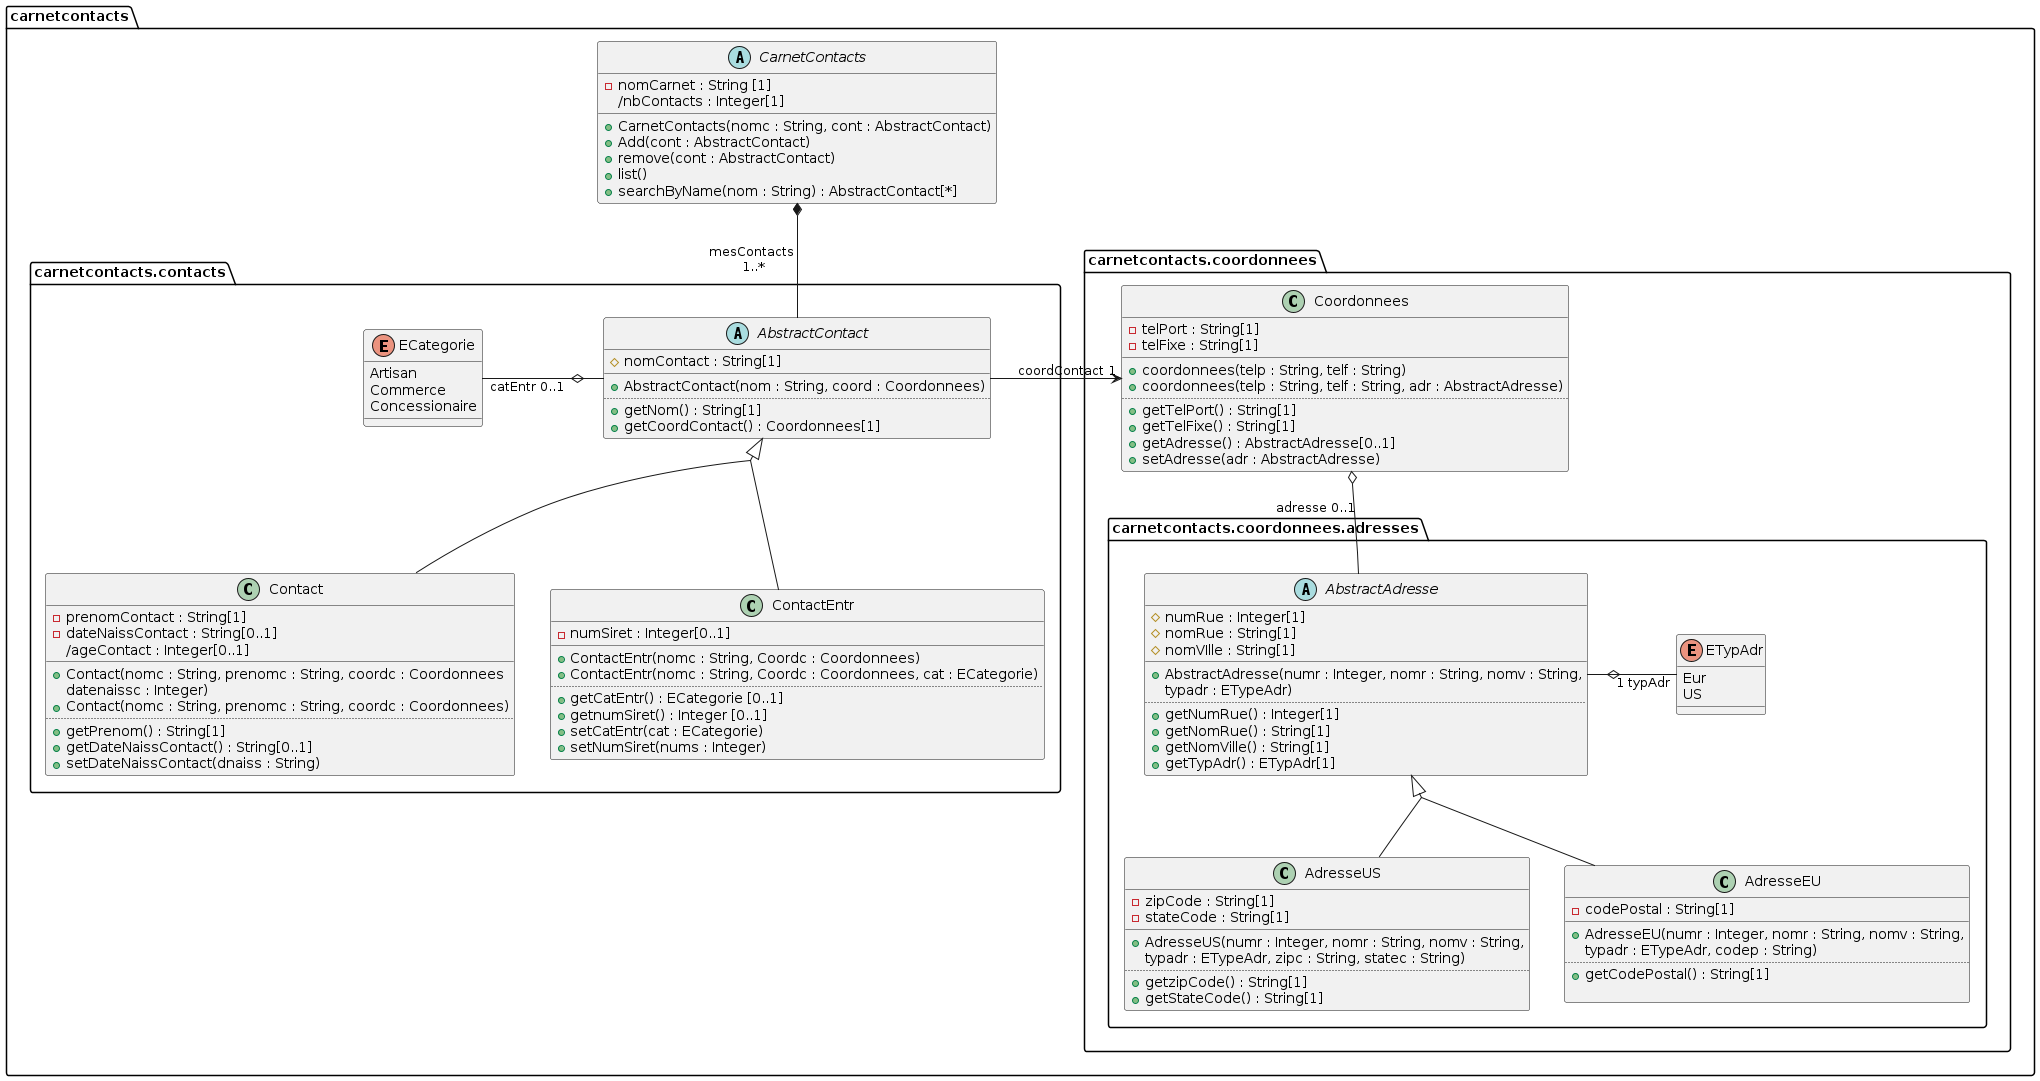

The diagram above was rendered by PlantUML. Its source (embedded in the PNG):
@startuml
skinparam groupinheritance 2
package carnetcontacts{
        abstract CarnetContacts {
                -nomCarnet : String [1]
                /nbContacts : Integer[1]
                __
                +CarnetContacts(nomc : String, cont : AbstractContact)
                +Add(cont : AbstractContact)
                +remove(cont : AbstractContact)
                +list()
                +searchByName(nom : String) : AbstractContact[*]
        }

        package carnetcontacts.coordonnees{
                package carnetcontacts.coordonnees.adresses{
                        enum ETypAdr {
                                Eur
                                US
                        }
                        abstract AbstractAdresse {
                                #numRue : Integer[1]
                                #nomRue : String[1]
                                #nomVIlle : String[1]
                                __
                                +AbstractAdresse(numr : Integer, nomr : String, nomv : String,
                                typadr : ETypeAdr)
                                ..
                                +getNumRue() : Integer[1]
                                +getNomRue() : String[1]
                                +getNomVille() : String[1]
                                +getTypAdr() : ETypAdr[1]
                        }
                        class AdresseUS {
                                -zipCode : String[1]
                                -stateCode : String[1]
                                __
                                +AdresseUS(numr : Integer, nomr : String, nomv : String,
                                typadr : ETypeAdr, zipc : String, statec : String)
                                ..
                                +getzipCode() : String[1]
                                +getStateCode() : String[1]
                        }
                        class AdresseEU {
                                -codePostal : String[1]
                                __
                                +AdresseEU(numr : Integer, nomr : String, nomv : String,
                                typadr : ETypeAdr, codep : String)
                                ..
                                +getCodePostal() : String[1]

                        }
                        AbstractAdresse o-right- "1 typAdr" ETypAdr : \t
                        AbstractAdresse <|-- AdresseUS
                        AbstractAdresse <|-- AdresseEU
                }
                class Coordonnees{
                        -telPort : String[1]
                        -telFixe : String[1]
                        __
                        +coordonnees(telp : String, telf : String)
                        +coordonnees(telp : String, telf : String, adr : AbstractAdresse)
                        ..
                        +getTelPort() : String[1]
                        +getTelFixe() : String[1]
                        +getAdresse() : AbstractAdresse[0..1]
                        +setAdresse(adr : AbstractAdresse)
                }
                Coordonnees o-- "adresse 0..1\n\n" AbstractAdresse
        }
        package carnetcontacts.contacts{
                enum ECategorie {
                        Artisan
                        Commerce
                        Concessionaire
                }
                abstract AbstractContact {
                        #nomContact : String[1]
                        __
                        +AbstractContact(nom : String, coord : Coordonnees)
                        ..
                        +getNom() : String[1]
                        +getCoordContact() : Coordonnees[1]
                }
                class Contact {
                        -prenomContact : String[1]
                        -dateNaissContact : String[0..1]
                        /ageContact : Integer[0..1]
                        __
                        +Contact(nomc : String, prenomc : String, coordc : Coordonnees
                        datenaissc : Integer)
                        +Contact(nomc : String, prenomc : String, coordc : Coordonnees)
                        ..
                        +getPrenom() : String[1]
                        +getDateNaissContact() : String[0..1]
                        +setDateNaissContact(dnaiss : String)
                }
                class ContactEntr {
                        -numSiret : Integer[0..1]
                        __
                        +ContactEntr(nomc : String, Coordc : Coordonnees)
                        +ContactEntr(nomc : String, Coordc : Coordonnees, cat : ECategorie)
                        ..
                        +getCatEntr() : ECategorie [0..1]
                        +getnumSiret() : Integer [0..1]
                        +setCatEntr(cat : ECategorie)
                        +setNumSiret(nums : Integer)
                }
                AbstractContact -right-> "coordContact 1" Coordonnees
                AbstractContact o-left- "catEntr 0..1" ECategorie : \t\t
                AbstractContact <|-- Contact
                AbstractContact <|-- ContactEntr
        }
    CarnetContacts *-- "mesContacts\n 1..*\n" AbstractContact
}
@enduml